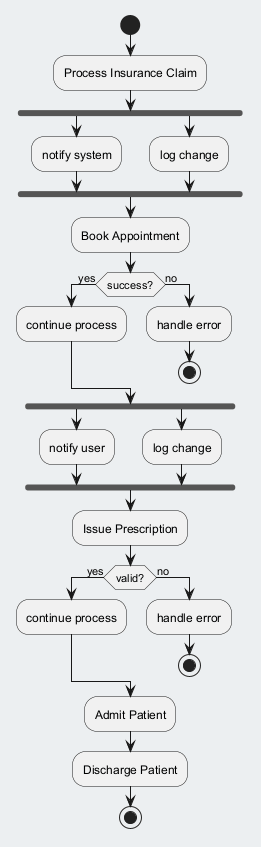

The diagram above was rendered by PlantUML. Its source (embedded in the PNG):
@startuml
skinparam backgroundColor #ECEFF1
skinparam classBackgroundColor #FFFFFF
skinparam classBorderColor #455A64
start
:Process Insurance Claim;
fork
:notify system;
fork again
:log change;
end fork
:Book Appointment;
if (success?) then (yes)
:continue process;
else (no)
:handle error;
stop
endif
fork
:notify user;
fork again
:log change;
end fork
:Issue Prescription;
if (valid?) then (yes)
:continue process;
else (no)
:handle error;
stop
endif
:Admit Patient;
:Discharge Patient;
stop
@enduml